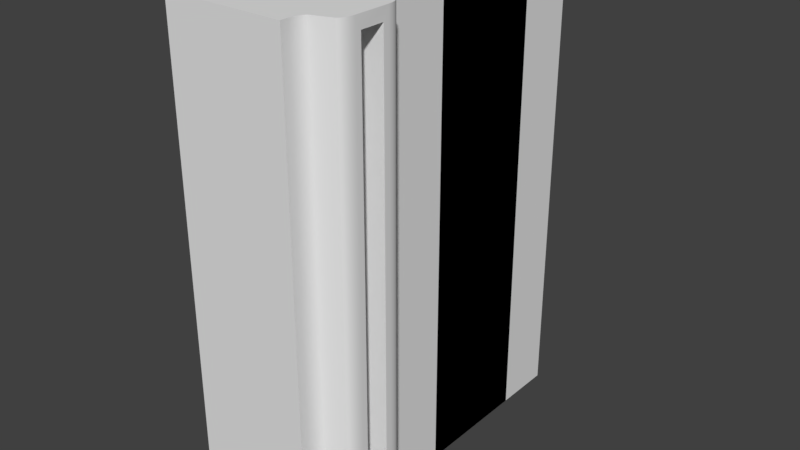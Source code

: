# Source: StationWallCorner.blend  (saved by Blender 2.78.0; exported with 4.5.12 LTS)
import bpy
from mathutils import Matrix  # noqa: F401  (used for matrix-valued properties, if any)

bpy.ops.wm.read_factory_settings(use_empty=True)
scene = bpy.context.scene
scene.name = 'Scene'

# ---- collections
col_collection_1 = bpy.data.collections.new('Collection 1'); scene.collection.children.link(col_collection_1)

# ---- world
world_world = bpy.data.worlds.new('World'); scene.world = world_world
world_world.color = (0.05088, 0.05088, 0.05088)
world_world.use_sun_shadow = False
world_world.sun_shadow_jitter_overblur = 0.0
world_world.cycles.sampling_method = 'MANUAL'

# ---- meshes
me_cube = bpy.data.meshes.new('Cube')
me_cube.from_pydata([(-1.0, -1.0, -1.0), (-1.0, -1.0, 1.0), (-1.0, 1.0, -1.0), (-1.0, 1.0, 1.0), (1.0, -1.0, -1.0), (1.0, -1.0, 1.0), (1.0, 1.0, -1.0), (1.0, 1.0, 1.0)], [], [(0, 1, 3, 2), (2, 3, 7, 6), (6, 7, 5, 4), (4, 5, 1, 0), (2, 6, 4, 0), (7, 3, 1, 5)])
me_cube.use_remesh_preserve_volume = False
me_cube.use_remesh_preserve_attributes = False
me_cube.use_mirror_vertex_groups = False
me_cube.update()
me_cube_006 = bpy.data.meshes.new('Cube.006')
me_cube_006.from_pydata([(-1.0, -1.0, -1.0), (-1.0, -1.0, 1.0), (-1.0, 1.0, -1.0), (-1.0, 1.0, 1.0), (1.0, -1.0, -1.0), (1.0, -1.0, 1.0), (1.0, 1.0, -1.0), (1.0, 1.0, 1.0), (-1.0, -2.0, -1.0), (-1.0, -2.0, 1.0), (1.0, -2.0, 1.0), (1.0, -2.0, -1.0), (-1.0, -1.167, 1.0), (-1.0, -1.833, 1.0), (-1.0, -1.167, -1.0), (-1.0, -1.833, -1.0), (1.401, -1.766, 1.0), (1.5, -1.6, 0.95), (1.432, -1.756, 1.0), (1.459, -1.738, 1.0), (1.481, -1.712, 1.0), (1.495, -1.682, 1.0), (1.5, -1.6, -0.95), (1.401, -1.766, -1.0), (1.495, -1.682, -1.0), (1.481, -1.712, -1.0), (1.459, -1.738, -1.0), (1.432, -1.756, -1.0), (1.0, -1.933, 1.0), (1.099, -1.817, 1.0), (1.0, -1.733, 1.0), (0.9, -1.833, 1.0), (1.005, -1.902, 1.0), (1.019, -1.871, 1.0), (1.041, -1.846, 1.0), (1.068, -1.827, 1.0), (1.099, -1.817, -1.0), (1.0, -1.933, -1.0), (0.9, -1.833, -1.0), (1.0, -1.733, -1.0), (1.068, -1.827, -1.0), (1.041, -1.846, -1.0), (1.019, -1.871, -1.0), (1.005, -1.902, -1.0), (1.5, -1.4, 0.95), (1.401, -1.234, 1.0), (1.495, -1.318, 1.0), (1.481, -1.288, 1.0), (1.459, -1.262, 1.0), (1.432, -1.244, 1.0), (1.401, -1.234, -1.0), (1.5, -1.4, -0.95), (1.432, -1.244, -1.0), (1.459, -1.262, -1.0), (1.481, -1.288, -1.0), (1.495, -1.318, -1.0), (1.099, -1.183, 1.0), (1.0, -1.067, 1.0), (0.9, -1.167, 1.0), (1.0, -1.267, 1.0), (1.068, -1.173, 1.0), (1.041, -1.154, 1.0), (1.019, -1.129, 1.0), (1.005, -1.098, 1.0), (1.0, -1.067, -1.0), (1.099, -1.183, -1.0), (1.0, -1.267, -1.0), (0.9, -1.167, -1.0), (1.005, -1.098, -1.0), (1.019, -1.129, -1.0), (1.041, -1.154, -1.0), (1.068, -1.173, -1.0), (1.5, -1.65, -1.0), (1.5, -1.65, 1.0), (1.5, -1.35, 1.0), (1.5, -1.35, -1.0), (1.1, -1.6, -0.95), (1.0, -1.6, -0.85), (1.069, -1.6, -0.9451), (1.041, -1.6, -0.9309), (1.019, -1.6, -0.9088), (1.005, -1.6, -0.8809), (1.0, -1.4, -0.85), (1.1, -1.4, -0.95), (1.005, -1.4, -0.8809), (1.019, -1.4, -0.9088), (1.041, -1.4, -0.9309), (1.069, -1.4, -0.9451), (1.0, -1.6, 0.85), (1.1, -1.6, 0.95), (1.005, -1.6, 0.8809), (1.019, -1.6, 0.9088), (1.041, -1.6, 0.9309), (1.069, -1.6, 0.9451), (1.1, -1.4, 0.95), (1.0, -1.4, 0.85), (1.069, -1.4, 0.9451), (1.041, -1.4, 0.9309), (1.019, -1.4, 0.9088), (1.005, -1.4, 0.8809), (-1.0, 1.0, -1.0), (-1.0, 1.0, -1.0), (-1.0, -1.0, -1.0), (-1.0, -1.0, 1.0), (-1.0, 1.0, 1.0), (-1.0, 1.0, 1.0), (1.0, 1.0, -1.0), (1.0, 1.0, -1.0), (1.0, 1.0, 1.0), (1.0, 1.0, 1.0), (1.0, -1.0, -1.0), (1.0, -1.0, 1.0), (-1.0, -2.0, -1.0), (-1.0, -2.0, -1.0), (-1.0, -2.0, 1.0), (-1.0, -2.0, 1.0), (1.0, -2.0, 1.0), (1.0, -2.0, 1.0), (1.0, -2.0, -1.0), (1.0, -2.0, -1.0), (-1.0, -1.833, 1.0), (-1.0, -1.833, -1.0), (-1.0, -1.167, 1.0), (-1.0, -1.167, -1.0), (1.432, -1.756, 1.0), (1.401, -1.766, 1.0), (1.401, -1.766, -1.0), (1.432, -1.756, -1.0), (1.459, -1.738, 1.0), (1.459, -1.738, -1.0), (1.481, -1.712, 1.0), (1.481, -1.712, -1.0), (1.495, -1.682, 1.0), (1.495, -1.682, -1.0), (1.5, -1.65, 1.0), (1.5, -1.65, -1.0), (1.0, -1.933, 1.0), (1.005, -1.902, 1.0), (1.019, -1.871, 1.0), (1.041, -1.846, 1.0), (1.068, -1.827, 1.0), (1.099, -1.817, 1.0), (1.099, -1.817, -1.0), (1.068, -1.827, -1.0), (1.041, -1.846, -1.0), (1.019, -1.871, -1.0), (1.005, -1.902, -1.0), (1.0, -1.933, -1.0), (1.495, -1.318, 1.0), (1.5, -1.35, 1.0), (1.5, -1.35, -1.0), (1.495, -1.318, -1.0), (1.481, -1.288, 1.0), (1.481, -1.288, -1.0), (1.459, -1.262, 1.0), (1.459, -1.262, -1.0), (1.432, -1.244, 1.0), (1.432, -1.244, -1.0), (1.401, -1.234, 1.0), (1.401, -1.234, -1.0), (1.099, -1.183, 1.0), (1.068, -1.173, 1.0), (1.041, -1.154, 1.0), (1.019, -1.129, 1.0), (1.005, -1.098, 1.0), (1.0, -1.067, 1.0), (1.0, -1.067, -1.0), (1.005, -1.098, -1.0), (1.019, -1.129, -1.0), (1.041, -1.154, -1.0), (1.068, -1.173, -1.0), (1.099, -1.183, -1.0), (1.5, -1.6, -0.95), (1.5, -1.6, -0.95), (1.5, -1.6, 0.95), (1.5, -1.6, 0.95), (1.5, -1.4, 0.95), (1.5, -1.4, 0.95), (1.5, -1.4, -0.95), (1.5, -1.4, -0.95), (1.069, -1.6, -0.9451), (1.1, -1.6, -0.95), (1.1, -1.4, -0.95), (1.069, -1.4, -0.9451), (1.041, -1.6, -0.9309), (1.041, -1.4, -0.9309), (1.019, -1.6, -0.9088), (1.019, -1.4, -0.9088), (1.005, -1.6, -0.8809), (1.005, -1.4, -0.8809), (1.0, -1.6, -0.85), (1.0, -1.4, -0.85), (1.005, -1.6, 0.8809), (1.0, -1.6, 0.85), (1.0, -1.4, 0.85), (1.005, -1.4, 0.8809), (1.019, -1.6, 0.9088), (1.019, -1.4, 0.9088), (1.041, -1.6, 0.9309), (1.041, -1.4, 0.9309), (1.069, -1.6, 0.9451), (1.069, -1.4, 0.9451), (1.1, -1.6, 0.95), (1.1, -1.4, 0.95)], [], [(102, 103, 104, 100), (101, 105, 108, 106), (107, 109, 111, 110), (2, 6, 4, 0), (7, 3, 1, 5), (118, 116, 114, 112), (160, 59, 30, 141, 125, 124, 128, 130, 132, 134, 149, 148, 152, 154, 156, 158), (120, 121, 113, 115), (14, 67, 66, 39, 38, 15), (103, 102, 123, 122), (122, 123, 121, 120), (59, 58, 12, 13, 31, 30), (142, 39, 66, 171, 159, 157, 155, 153, 151, 75, 135, 133, 131, 129, 127, 23), (110, 111, 57, 64), (29, 36, 126, 16), (136, 31, 13, 9, 117), (65, 56, 45, 50), (16, 126, 27, 18), (18, 27, 26, 19), (19, 26, 25, 20), (20, 25, 24, 21), (21, 24, 72, 73), (15, 38, 147, 119, 8), (136, 137, 138, 139, 140, 141, 30, 31), (142, 143, 144, 145, 146, 147, 38, 39), (28, 37, 43, 32), (32, 43, 42, 33), (33, 42, 41, 34), (34, 41, 40, 35), (35, 40, 36, 29), (37, 28, 10, 11), (74, 150, 55, 46), (46, 55, 54, 47), (47, 54, 53, 48), (48, 53, 52, 49), (49, 52, 50, 45), (0, 4, 166, 67, 14), (160, 161, 162, 163, 164, 165, 58, 59), (166, 167, 168, 169, 170, 171, 66, 67), (56, 65, 71, 60), (60, 71, 70, 61), (61, 70, 69, 62), (62, 69, 68, 63), (63, 68, 64, 57), (5, 1, 12, 58, 165), (172, 174, 73, 72), (176, 178, 150, 74), (174, 176, 74, 73), (178, 172, 72, 150), (173, 179, 182, 76), (175, 22, 181, 180, 184, 186, 188, 190, 193, 192, 196, 198, 200, 202), (51, 177, 203, 201, 199, 197, 195, 95, 191, 189, 187, 185, 183, 83), (76, 182, 87, 78), (78, 87, 86, 79), (79, 86, 85, 80), (80, 85, 84, 81), (81, 84, 82, 77), (82, 194, 88, 77), (88, 194, 99, 90), (90, 99, 98, 91), (91, 98, 97, 92), (92, 97, 96, 93), (93, 96, 94, 89), (44, 17, 89, 94)])
me_cube_006.polygons.foreach_set('use_smooth', [True] * 64)
me_cube_006.use_remesh_preserve_volume = False
me_cube_006.use_remesh_preserve_attributes = False
me_cube_006.use_mirror_vertex_groups = False
me_cube_006.update()

# ---- objects
ob_cube_001 = bpy.data.objects.new('Cube.001', me_cube)
ob_cube = bpy.data.objects.new('Cube', me_cube_006)

# ---- transforms, parenting, visibility, modifiers, constraints
ob_cube_001.location = (0.0, 0.0, 0.0)
ob_cube_001.scale = (0.5, 0.5, 2.0)
ob_cube_001.lineart.crease_threshold = 0.0
ob_cube.location = (0.0, 0.0, 0.0)
ob_cube.scale = (0.5, 1.0, 2.0)
ob_cube.lineart.crease_threshold = 0.0

# ---- collection membership
col_collection_1.objects.link(ob_cube_001)
col_collection_1.objects.link(ob_cube)

# ---- scene / render settings (as saved in the file)
scene.frame_start = 1; scene.frame_end = 250; scene.frame_set(1)
scene.render.engine = 'BLENDER_EEVEE_NEXT'
scene.render.resolution_percentage = 50
scene.render.dither_intensity = 0.0
scene.cycles.use_denoising = False
scene.cycles.samples = 128
scene.cycles.sampling_pattern = 'TABULATED_SOBOL'
scene.cycles.light_sampling_threshold = 0.0
scene.cycles.use_adaptive_sampling = False
scene.cycles.use_light_tree = False
scene.cycles.blur_glossy = 0.0
scene.cycles.sample_clamp_indirect = 0.0
scene.view_settings.view_transform = 'Standard'
bpy.context.view_layer.update()

# ---- added for rendering (the .blend has no active camera and no usable light): camera, sun
cam_auto = bpy.data.cameras.new('AutoCamera')
cam_auto.lens = 50.0
cam_auto.sensor_width = 36.0
cam_auto.clip_end = 1000.0
ob_auto_camera = bpy.data.objects.new('AutoCamera', cam_auto)
scene.collection.objects.link(ob_auto_camera)
ob_auto_camera.location = (4.8935, -6.2222, 3.8148)
ob_auto_camera.rotation_euler = (1.09748, -7.21219e-08, 0.694738)
scene.camera = ob_auto_camera
light_auto_sun = bpy.data.lights.new('AutoSun', 'SUN')
light_auto_sun.energy = 3.0
light_auto_sun.angle = 0.0523599
ob_auto_sun = bpy.data.objects.new('AutoSun', light_auto_sun)
scene.collection.objects.link(ob_auto_sun)
ob_auto_sun.rotation_euler = (0.872665, 0.174533, 0.523599)
bpy.context.view_layer.update()

